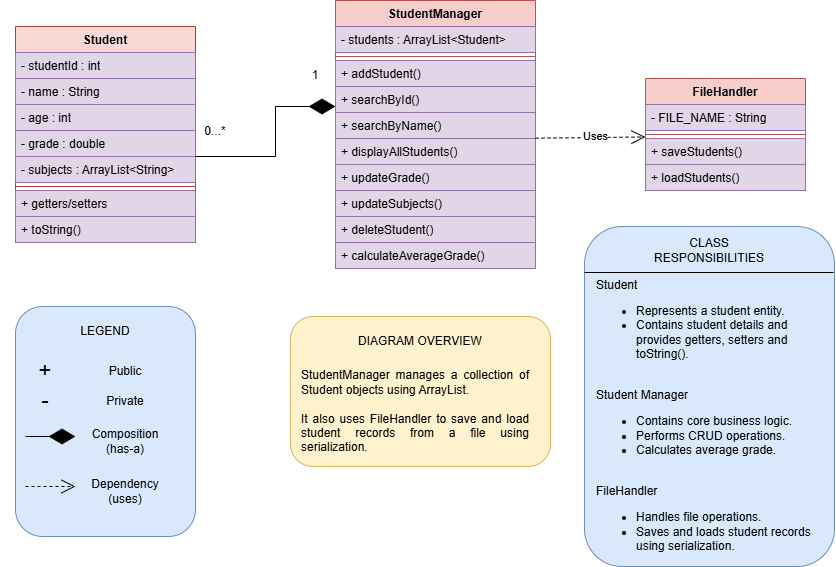

The diagram above was exported from draw.io. Its source (the exported page's mxGraphModel, read from the mxfile embedded in the PNG):
<mxGraphModel dx="995" dy="574" grid="1" gridSize="10" guides="1" tooltips="1" connect="1" arrows="1" fold="1" page="1" pageScale="1" pageWidth="827" pageHeight="1169" math="0" shadow="0">
  <root>
    <mxCell id="0" />
    <mxCell id="1" parent="0" />
    <mxCell id="z_CRRH3LMj3woF8bisHC-1" parent="1" style="swimlane;fontStyle=1;align=center;verticalAlign=top;childLayout=stackLayout;horizontal=1;startSize=26;horizontalStack=0;resizeParent=1;resizeParentMax=0;resizeLast=0;collapsible=1;marginBottom=0;whiteSpace=wrap;html=1;fillColor=#fad9d5;strokeColor=#ae4132;" value="Student" vertex="1">
      <mxGeometry height="216" width="180" x="60" y="70" as="geometry" />
    </mxCell>
    <mxCell id="z_CRRH3LMj3woF8bisHC-2" parent="z_CRRH3LMj3woF8bisHC-1" style="text;strokeColor=#9673a6;fillColor=#e1d5e7;align=left;verticalAlign=top;spacingLeft=4;spacingRight=4;overflow=hidden;rotatable=0;points=[[0,0.5],[1,0.5]];portConstraint=eastwest;whiteSpace=wrap;html=1;" value="- studentId : int" vertex="1">
      <mxGeometry height="26" width="180" y="26" as="geometry" />
    </mxCell>
    <mxCell id="z_CRRH3LMj3woF8bisHC-5" parent="z_CRRH3LMj3woF8bisHC-1" style="text;strokeColor=#9673a6;fillColor=#e1d5e7;align=left;verticalAlign=top;spacingLeft=4;spacingRight=4;overflow=hidden;rotatable=0;points=[[0,0.5],[1,0.5]];portConstraint=eastwest;whiteSpace=wrap;html=1;" value="- name : String" vertex="1">
      <mxGeometry height="26" width="180" y="52" as="geometry" />
    </mxCell>
    <mxCell id="z_CRRH3LMj3woF8bisHC-6" parent="z_CRRH3LMj3woF8bisHC-1" style="text;strokeColor=#9673a6;fillColor=#e1d5e7;align=left;verticalAlign=top;spacingLeft=4;spacingRight=4;overflow=hidden;rotatable=0;points=[[0,0.5],[1,0.5]];portConstraint=eastwest;whiteSpace=wrap;html=1;" value="- age : int" vertex="1">
      <mxGeometry height="26" width="180" y="78" as="geometry" />
    </mxCell>
    <mxCell id="z_CRRH3LMj3woF8bisHC-7" parent="z_CRRH3LMj3woF8bisHC-1" style="text;strokeColor=#9673a6;fillColor=#e1d5e7;align=left;verticalAlign=top;spacingLeft=4;spacingRight=4;overflow=hidden;rotatable=0;points=[[0,0.5],[1,0.5]];portConstraint=eastwest;whiteSpace=wrap;html=1;" value="- grade : double" vertex="1">
      <mxGeometry height="26" width="180" y="104" as="geometry" />
    </mxCell>
    <mxCell id="z_CRRH3LMj3woF8bisHC-8" parent="z_CRRH3LMj3woF8bisHC-1" style="text;strokeColor=#9673a6;fillColor=#e1d5e7;align=left;verticalAlign=top;spacingLeft=4;spacingRight=4;overflow=hidden;rotatable=0;points=[[0,0.5],[1,0.5]];portConstraint=eastwest;whiteSpace=wrap;html=1;" value="- subjects : ArrayList&amp;lt;String&amp;gt;" vertex="1">
      <mxGeometry height="26" width="180" y="130" as="geometry" />
    </mxCell>
    <mxCell id="z_CRRH3LMj3woF8bisHC-3" parent="z_CRRH3LMj3woF8bisHC-1" style="line;strokeWidth=1;fillColor=none;align=left;verticalAlign=middle;spacingTop=-1;spacingLeft=3;spacingRight=3;rotatable=0;labelPosition=right;points=[];portConstraint=eastwest;strokeColor=inherit;" value="" vertex="1">
      <mxGeometry height="8" width="180" y="156" as="geometry" />
    </mxCell>
    <mxCell id="z_CRRH3LMj3woF8bisHC-4" parent="z_CRRH3LMj3woF8bisHC-1" style="text;strokeColor=#9673a6;fillColor=#e1d5e7;align=left;verticalAlign=top;spacingLeft=4;spacingRight=4;overflow=hidden;rotatable=0;points=[[0,0.5],[1,0.5]];portConstraint=eastwest;whiteSpace=wrap;html=1;" value="+ getters/setters&lt;span style=&quot;color: rgba(0, 0, 0, 0); font-family: monospace; font-size: 0px; white-space: nowrap;&quot;&gt;%3CmxGraphModel%3E%3Croot%3E%3CmxCell%20id%3D%220%22%2F%3E%3CmxCell%20id%3D%221%22%20parent%3D%220%22%2F%3E%3CmxCell%20id%3D%222%22%20parent%3D%221%22%20style%3D%22text%3BstrokeColor%3Dnone%3BfillColor%3Dnone%3Balign%3Dleft%3BverticalAlign%3Dtop%3BspacingLeft%3D4%3BspacingRight%3D4%3Boverflow%3Dhidden%3Brotatable%3D0%3Bpoints%3D%5B%5B0%2C0.5%5D%2C%5B1%2C0.5%5D%5D%3BportConstraint%3Deastwest%3BwhiteSpace%3Dwrap%3Bhtml%3D1%3B%22%20value%3D%22%2B%20field%3A%20type%22%20vertex%3D%221%22%3E%3CmxGeometry%20height%3D%2226%22%20width%3D%22160%22%20x%3D%22330%22%20y%3D%22266%22%20as%3D%22geometry%22%2F%3E%3C%2FmxCell%3E%3C%2Froot%3E%3C%2FmxGraphModel%3E&lt;/span&gt;" vertex="1">
      <mxGeometry height="26" width="180" y="164" as="geometry" />
    </mxCell>
    <mxCell id="z_CRRH3LMj3woF8bisHC-11" parent="z_CRRH3LMj3woF8bisHC-1" style="text;strokeColor=#9673a6;fillColor=#e1d5e7;align=left;verticalAlign=top;spacingLeft=4;spacingRight=4;overflow=hidden;rotatable=0;points=[[0,0.5],[1,0.5]];portConstraint=eastwest;whiteSpace=wrap;html=1;" value="+ toString()" vertex="1">
      <mxGeometry height="26" width="180" y="190" as="geometry" />
    </mxCell>
    <mxCell id="z_CRRH3LMj3woF8bisHC-16" parent="1" style="swimlane;fontStyle=1;align=center;verticalAlign=top;childLayout=stackLayout;horizontal=1;startSize=26;horizontalStack=0;resizeParent=1;resizeParentMax=0;resizeLast=0;collapsible=1;marginBottom=0;whiteSpace=wrap;html=1;fillColor=#f8cecc;strokeColor=#b85450;" value="StudentManager" vertex="1">
      <mxGeometry height="268" width="200" x="380" y="44" as="geometry" />
    </mxCell>
    <mxCell id="z_CRRH3LMj3woF8bisHC-17" parent="z_CRRH3LMj3woF8bisHC-16" style="text;strokeColor=#9673a6;fillColor=#e1d5e7;align=left;verticalAlign=top;spacingLeft=4;spacingRight=4;overflow=hidden;rotatable=0;points=[[0,0.5],[1,0.5]];portConstraint=eastwest;whiteSpace=wrap;html=1;" value="- students : ArrayList&amp;lt;Student&amp;gt;" vertex="1">
      <mxGeometry height="26" width="200" y="26" as="geometry" />
    </mxCell>
    <mxCell id="z_CRRH3LMj3woF8bisHC-18" parent="z_CRRH3LMj3woF8bisHC-16" style="line;strokeWidth=1;fillColor=none;align=left;verticalAlign=middle;spacingTop=-1;spacingLeft=3;spacingRight=3;rotatable=0;labelPosition=right;points=[];portConstraint=eastwest;strokeColor=inherit;" value="" vertex="1">
      <mxGeometry height="8" width="200" y="52" as="geometry" />
    </mxCell>
    <mxCell id="z_CRRH3LMj3woF8bisHC-20" parent="z_CRRH3LMj3woF8bisHC-16" style="text;strokeColor=#9673a6;fillColor=#e1d5e7;align=left;verticalAlign=top;spacingLeft=4;spacingRight=4;overflow=hidden;rotatable=0;points=[[0,0.5],[1,0.5]];portConstraint=eastwest;whiteSpace=wrap;html=1;" value="+ addStudent()" vertex="1">
      <mxGeometry height="26" width="200" y="60" as="geometry" />
    </mxCell>
    <mxCell id="z_CRRH3LMj3woF8bisHC-21" parent="z_CRRH3LMj3woF8bisHC-16" style="text;strokeColor=#9673a6;fillColor=#e1d5e7;align=left;verticalAlign=top;spacingLeft=4;spacingRight=4;overflow=hidden;rotatable=0;points=[[0,0.5],[1,0.5]];portConstraint=eastwest;whiteSpace=wrap;html=1;" value="+ searchById()" vertex="1">
      <mxGeometry height="26" width="200" y="86" as="geometry" />
    </mxCell>
    <mxCell id="z_CRRH3LMj3woF8bisHC-19" parent="z_CRRH3LMj3woF8bisHC-16" style="text;strokeColor=#9673a6;fillColor=#e1d5e7;align=left;verticalAlign=top;spacingLeft=4;spacingRight=4;overflow=hidden;rotatable=0;points=[[0,0.5],[1,0.5]];portConstraint=eastwest;whiteSpace=wrap;html=1;" value="+ searchByName()" vertex="1">
      <mxGeometry height="26" width="200" y="112" as="geometry" />
    </mxCell>
    <mxCell id="z_CRRH3LMj3woF8bisHC-22" parent="z_CRRH3LMj3woF8bisHC-16" style="text;strokeColor=#9673a6;fillColor=#e1d5e7;align=left;verticalAlign=top;spacingLeft=4;spacingRight=4;overflow=hidden;rotatable=0;points=[[0,0.5],[1,0.5]];portConstraint=eastwest;whiteSpace=wrap;html=1;" value="+ displayAllStudents()" vertex="1">
      <mxGeometry height="26" width="200" y="138" as="geometry" />
    </mxCell>
    <mxCell id="z_CRRH3LMj3woF8bisHC-23" parent="z_CRRH3LMj3woF8bisHC-16" style="text;strokeColor=#9673a6;fillColor=#e1d5e7;align=left;verticalAlign=top;spacingLeft=4;spacingRight=4;overflow=hidden;rotatable=0;points=[[0,0.5],[1,0.5]];portConstraint=eastwest;whiteSpace=wrap;html=1;" value="+ updateGrade()" vertex="1">
      <mxGeometry height="26" width="200" y="164" as="geometry" />
    </mxCell>
    <mxCell id="z_CRRH3LMj3woF8bisHC-24" parent="z_CRRH3LMj3woF8bisHC-16" style="text;strokeColor=#9673a6;fillColor=#e1d5e7;align=left;verticalAlign=top;spacingLeft=4;spacingRight=4;overflow=hidden;rotatable=0;points=[[0,0.5],[1,0.5]];portConstraint=eastwest;whiteSpace=wrap;html=1;" value="+ updateSubjects()" vertex="1">
      <mxGeometry height="26" width="200" y="190" as="geometry" />
    </mxCell>
    <mxCell id="z_CRRH3LMj3woF8bisHC-26" parent="z_CRRH3LMj3woF8bisHC-16" style="text;strokeColor=#9673a6;fillColor=#e1d5e7;align=left;verticalAlign=top;spacingLeft=4;spacingRight=4;overflow=hidden;rotatable=0;points=[[0,0.5],[1,0.5]];portConstraint=eastwest;whiteSpace=wrap;html=1;" value="+ deleteStudent()" vertex="1">
      <mxGeometry height="26" width="200" y="216" as="geometry" />
    </mxCell>
    <mxCell id="z_CRRH3LMj3woF8bisHC-25" parent="z_CRRH3LMj3woF8bisHC-16" style="text;strokeColor=#9673a6;fillColor=#e1d5e7;align=left;verticalAlign=top;spacingLeft=4;spacingRight=4;overflow=hidden;rotatable=0;points=[[0,0.5],[1,0.5]];portConstraint=eastwest;whiteSpace=wrap;html=1;" value="+ calculateAverageGrade()" vertex="1">
      <mxGeometry height="26" width="200" y="242" as="geometry" />
    </mxCell>
    <mxCell id="z_CRRH3LMj3woF8bisHC-31" parent="1" style="swimlane;fontStyle=1;align=center;verticalAlign=top;childLayout=stackLayout;horizontal=1;startSize=26;horizontalStack=0;resizeParent=1;resizeParentMax=0;resizeLast=0;collapsible=1;marginBottom=0;whiteSpace=wrap;html=1;fillColor=#f8cecc;strokeColor=#b85450;" value="FileHandler" vertex="1">
      <mxGeometry height="112" width="160" x="690" y="122" as="geometry" />
    </mxCell>
    <mxCell id="z_CRRH3LMj3woF8bisHC-32" parent="z_CRRH3LMj3woF8bisHC-31" style="text;strokeColor=#9673a6;fillColor=#e1d5e7;align=left;verticalAlign=top;spacingLeft=4;spacingRight=4;overflow=hidden;rotatable=0;points=[[0,0.5],[1,0.5]];portConstraint=eastwest;whiteSpace=wrap;html=1;" value="- FILE_NAME : String" vertex="1">
      <mxGeometry height="26" width="160" y="26" as="geometry" />
    </mxCell>
    <mxCell id="z_CRRH3LMj3woF8bisHC-33" parent="z_CRRH3LMj3woF8bisHC-31" style="line;strokeWidth=1;fillColor=none;align=left;verticalAlign=middle;spacingTop=-1;spacingLeft=3;spacingRight=3;rotatable=0;labelPosition=right;points=[];portConstraint=eastwest;strokeColor=inherit;" value="" vertex="1">
      <mxGeometry height="8" width="160" y="52" as="geometry" />
    </mxCell>
    <mxCell id="z_CRRH3LMj3woF8bisHC-37" edge="1" parent="z_CRRH3LMj3woF8bisHC-31" style="endArrow=open;endSize=12;dashed=1;html=1;rounded=0;entryX=-0.001;entryY=-0.059;entryDx=0;entryDy=0;entryPerimeter=0;" target="z_CRRH3LMj3woF8bisHC-34" value="Uses">
      <mxGeometry relative="1" width="160" x="0.0927" y="1" as="geometry">
        <mxPoint as="offset" />
        <mxPoint x="-110" y="59.68000000000001" as="sourcePoint" />
        <mxPoint x="50" y="59.68000000000001" as="targetPoint" />
      </mxGeometry>
    </mxCell>
    <mxCell id="z_CRRH3LMj3woF8bisHC-34" parent="z_CRRH3LMj3woF8bisHC-31" style="text;strokeColor=#9673a6;fillColor=#e1d5e7;align=left;verticalAlign=top;spacingLeft=4;spacingRight=4;overflow=hidden;rotatable=0;points=[[0,0.5],[1,0.5]];portConstraint=eastwest;whiteSpace=wrap;html=1;" value="+ saveStudents()" vertex="1">
      <mxGeometry height="26" width="160" y="60" as="geometry" />
    </mxCell>
    <mxCell id="z_CRRH3LMj3woF8bisHC-35" parent="z_CRRH3LMj3woF8bisHC-31" style="text;strokeColor=#9673a6;fillColor=#e1d5e7;align=left;verticalAlign=top;spacingLeft=4;spacingRight=4;overflow=hidden;rotatable=0;points=[[0,0.5],[1,0.5]];portConstraint=eastwest;whiteSpace=wrap;html=1;" value="+ loadStudents()" vertex="1">
      <mxGeometry height="26" width="160" y="86" as="geometry" />
    </mxCell>
    <mxCell id="z_CRRH3LMj3woF8bisHC-38" parent="1" style="text;html=1;whiteSpace=wrap;strokeColor=none;fillColor=none;align=center;verticalAlign=middle;rounded=0;" value="0...*" vertex="1">
      <mxGeometry height="30" width="60" x="230" y="160" as="geometry" />
    </mxCell>
    <mxCell id="z_CRRH3LMj3woF8bisHC-39" parent="1" style="text;html=1;whiteSpace=wrap;strokeColor=none;fillColor=none;align=center;verticalAlign=middle;rounded=0;" value="1" vertex="1">
      <mxGeometry height="30" width="60" x="330" y="104" as="geometry" />
    </mxCell>
    <mxCell id="z_CRRH3LMj3woF8bisHC-40" parent="1" style="rounded=1;whiteSpace=wrap;html=1;fillColor=#dae8fc;strokeColor=#6c8ebf;" value="" vertex="1">
      <mxGeometry height="230" width="180" x="60" y="350" as="geometry" />
    </mxCell>
    <mxCell id="z_CRRH3LMj3woF8bisHC-41" parent="1" style="text;html=1;whiteSpace=wrap;strokeColor=none;fillColor=none;align=center;verticalAlign=middle;rounded=0;" value="LEGEND" vertex="1">
      <mxGeometry height="30" width="60" x="120" y="360" as="geometry" />
    </mxCell>
    <mxCell id="z_CRRH3LMj3woF8bisHC-44" parent="1" style="text;html=1;whiteSpace=wrap;strokeColor=none;fillColor=none;align=center;verticalAlign=middle;rounded=0;fontSize=22;" value="+" vertex="1">
      <mxGeometry height="30" width="60" x="60" y="400" as="geometry" />
    </mxCell>
    <mxCell id="z_CRRH3LMj3woF8bisHC-45" parent="1" style="text;html=1;whiteSpace=wrap;strokeColor=none;fillColor=none;align=center;verticalAlign=middle;rounded=0;" value="Public" vertex="1">
      <mxGeometry height="30" width="60" x="140" y="400" as="geometry" />
    </mxCell>
    <mxCell id="z_CRRH3LMj3woF8bisHC-46" parent="1" style="text;html=1;whiteSpace=wrap;strokeColor=none;fillColor=none;align=center;verticalAlign=middle;rounded=0;fontSize=22;" value="-" vertex="1">
      <mxGeometry height="30" width="60" x="60" y="430" as="geometry" />
    </mxCell>
    <mxCell id="z_CRRH3LMj3woF8bisHC-47" parent="1" style="text;html=1;whiteSpace=wrap;strokeColor=none;fillColor=none;align=center;verticalAlign=middle;rounded=0;" value="Private" vertex="1">
      <mxGeometry height="30" width="60" x="140" y="430" as="geometry" />
    </mxCell>
    <mxCell id="z_CRRH3LMj3woF8bisHC-51" edge="1" parent="1" style="endArrow=diamondThin;endFill=1;endSize=24;html=1;rounded=0;" value="">
      <mxGeometry relative="1" width="160" as="geometry">
        <mxPoint x="70" y="480" as="sourcePoint" />
        <mxPoint x="120" y="480" as="targetPoint" />
      </mxGeometry>
    </mxCell>
    <mxCell id="z_CRRH3LMj3woF8bisHC-52" parent="1" style="text;html=1;whiteSpace=wrap;strokeColor=none;fillColor=none;align=center;verticalAlign=middle;rounded=0;" value="Composition (has-a)" vertex="1">
      <mxGeometry height="30" width="60" x="140" y="470" as="geometry" />
    </mxCell>
    <mxCell id="z_CRRH3LMj3woF8bisHC-53" edge="1" parent="1" style="endArrow=open;endSize=12;dashed=1;html=1;rounded=0;" value="">
      <mxGeometry relative="1" width="160" as="geometry">
        <mxPoint x="70" y="530" as="sourcePoint" />
        <mxPoint x="120" y="530" as="targetPoint" />
      </mxGeometry>
    </mxCell>
    <mxCell id="z_CRRH3LMj3woF8bisHC-54" parent="1" style="text;html=1;whiteSpace=wrap;strokeColor=none;fillColor=none;align=center;verticalAlign=middle;rounded=0;" value="Dependency&lt;div&gt;(uses)&lt;/div&gt;" vertex="1">
      <mxGeometry height="30" width="60" x="140" y="520" as="geometry" />
    </mxCell>
    <mxCell id="z_CRRH3LMj3woF8bisHC-55" parent="1" style="rounded=1;whiteSpace=wrap;html=1;fillColor=#fff2cc;strokeColor=#d6b656;" value="" vertex="1">
      <mxGeometry height="150" width="260" x="335" y="360" as="geometry" />
    </mxCell>
    <mxCell id="z_CRRH3LMj3woF8bisHC-56" parent="1" style="text;html=1;whiteSpace=wrap;strokeColor=none;fillColor=none;align=center;verticalAlign=middle;rounded=0;" value="DIAGRAM OVERVIEW" vertex="1">
      <mxGeometry height="30" width="130" x="400" y="370" as="geometry" />
    </mxCell>
    <mxCell id="z_CRRH3LMj3woF8bisHC-57" parent="1" style="text;html=1;whiteSpace=wrap;strokeColor=none;fillColor=none;align=center;verticalAlign=middle;rounded=0;" value="&lt;div style=&quot;text-align: justify;&quot;&gt;&lt;span style=&quot;background-color: transparent; color: light-dark(rgb(0, 0, 0), rgb(255, 255, 255));&quot;&gt;StudentManager manages a collection of Student objects using ArrayList.&lt;/span&gt;&lt;/div&gt;&lt;div&gt;&lt;div style=&quot;text-align: justify;&quot;&gt;&lt;br&gt;&lt;/div&gt;&lt;div style=&quot;text-align: justify;&quot;&gt;It also uses FileHandler to save and load student records from a file using serialization.&lt;/div&gt;&lt;/div&gt;" vertex="1">
      <mxGeometry height="30" width="230" x="345" y="440" as="geometry" />
    </mxCell>
    <mxCell id="z_CRRH3LMj3woF8bisHC-58" parent="1" style="rounded=1;whiteSpace=wrap;html=1;fillColor=#dae8fc;strokeColor=#6c8ebf;" value="" vertex="1">
      <mxGeometry height="340" width="250" x="629" y="270" as="geometry" />
    </mxCell>
    <mxCell id="z_CRRH3LMj3woF8bisHC-59" parent="1" style="text;html=1;whiteSpace=wrap;strokeColor=none;fillColor=none;align=center;verticalAlign=middle;rounded=0;" value="CLASS RESPONSIBILITIES" vertex="1">
      <mxGeometry height="30" width="130" x="689" y="279" as="geometry" />
    </mxCell>
    <mxCell id="z_CRRH3LMj3woF8bisHC-61" parent="1" style="text;html=1;whiteSpace=wrap;strokeColor=none;fillColor=none;align=left;verticalAlign=middle;rounded=0;" value="Student&lt;div&gt;&lt;ul&gt;&lt;li&gt;Represents a student entity.&lt;/li&gt;&lt;li&gt;Contains student details and provides getters, setters and toString().&lt;/li&gt;&lt;/ul&gt;&lt;/div&gt;&lt;div&gt;&lt;br&gt;&lt;/div&gt;&lt;div&gt;Student Manager&lt;/div&gt;&lt;div&gt;&lt;ul&gt;&lt;li&gt;Contains core business logic.&lt;/li&gt;&lt;li&gt;Performs CRUD operations.&lt;/li&gt;&lt;li&gt;Calculates average grade.&lt;/li&gt;&lt;/ul&gt;&lt;/div&gt;&lt;div&gt;&lt;br&gt;&lt;/div&gt;&lt;div&gt;FileHandler&lt;/div&gt;&lt;div&gt;&lt;ul&gt;&lt;li&gt;Handles file operations.&lt;/li&gt;&lt;li&gt;Saves and loads student records using serialization.&lt;/li&gt;&lt;/ul&gt;&lt;/div&gt;" vertex="1">
      <mxGeometry height="30" width="230" x="639" y="450" as="geometry" />
    </mxCell>
    <mxCell id="z_CRRH3LMj3woF8bisHC-63" edge="1" parent="1" style="endArrow=none;html=1;rounded=0;" value="">
      <mxGeometry height="50" relative="1" width="50" as="geometry">
        <mxPoint x="629" y="316" as="sourcePoint" />
        <mxPoint x="878" y="316" as="targetPoint" />
      </mxGeometry>
    </mxCell>
    <mxCell id="z_CRRH3LMj3woF8bisHC-64" edge="1" parent="1" style="endArrow=diamondThin;endFill=1;endSize=24;html=1;rounded=0;entryX=0;entryY=0.769;entryDx=0;entryDy=0;entryPerimeter=0;" target="z_CRRH3LMj3woF8bisHC-21" value="">
      <mxGeometry relative="1" width="160" as="geometry">
        <Array as="points">
          <mxPoint x="320" y="200" />
          <mxPoint x="320" y="150" />
        </Array>
        <mxPoint x="240" y="200" as="sourcePoint" />
        <mxPoint x="400" y="200" as="targetPoint" />
      </mxGeometry>
    </mxCell>
  </root>
</mxGraphModel>